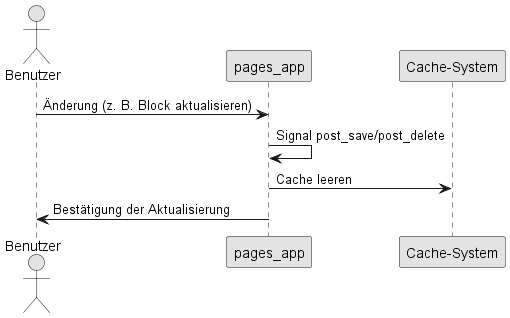

The diagram above was rendered by PlantUML. Its source (embedded in the PNG):
@startuml
skinparam monochrome true
skinparam shadowing false

actor Benutzer
participant "pages_app" as App
participant "Cache-System" as Cache

Benutzer -> App: Änderung (z. B. Block aktualisieren)
App -> App: Signal post_save/post_delete
App -> Cache: Cache leeren
App -> Benutzer: Bestätigung der Aktualisierung
@enduml